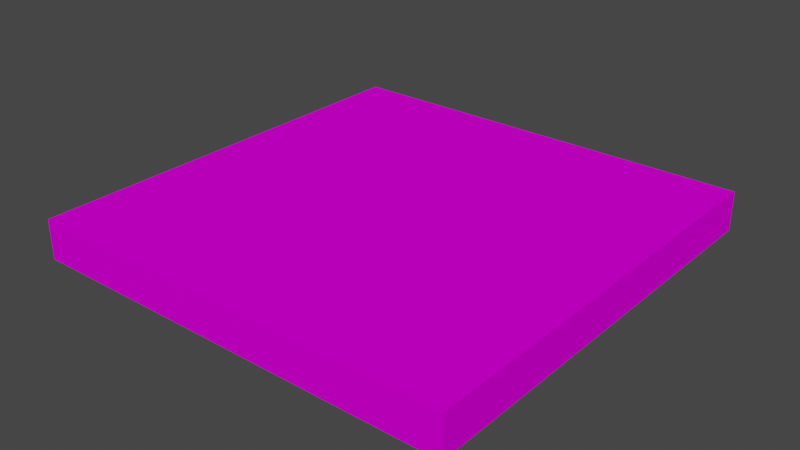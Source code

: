 # Source: Floor02.blend  (saved by Blender 2.90.8; exported with 4.5.12 LTS)
import bpy
from mathutils import Matrix  # noqa: F401  (used for matrix-valued properties, if any)

bpy.ops.wm.read_factory_settings(use_empty=True)
scene = bpy.context.scene
scene.name = 'Scene'

# ---- collections
col_collection = bpy.data.collections.new('Collection'); scene.collection.children.link(col_collection)

# ---- images (referenced by path relative to the original .blend; pixels are not part of the script)
import os
ASSET_DIR = os.environ.get("B2B_ASSET_DIR", "")  # directory of the original .blend (textures are referenced by path, not embedded)
HERE = os.path.dirname(os.path.abspath(__file__))  # packed textures are extracted next to this script under _unpacked/

def load_image(name, relpath, width, height, colorspace="sRGB"):
    """Load a texture the original file referenced (path relative to the .blend, or extracted next to this script)."""
    p = next((c for c in (os.path.join(HERE, relpath), os.path.join(ASSET_DIR, relpath)) if relpath and os.path.exists(c)), "")
    if p:
        img = bpy.data.images.load(p, check_existing=True)
        img.name = name
    else:  # same state as the original file: an image datablock whose file is absent (Cycles renders it pink)
        img = bpy.data.images.new(name, width, height)
        img.source = "FILE"
        img.filepath = "//" + (relpath or name)
    img.colorspace_settings.name = colorspace
    return img
img_floor02_png = load_image('Floor02.png', 'Floor02.png', 1024, 1024, 'sRGB')

# ---- materials (node trees are filled in below, after node groups)
mat_floor02 = bpy.data.materials.new('Floor02')
mat_floor02.alpha_threshold = 0.0
mat_floor02.use_transparent_shadow = False
mat_floor02.line_color = (0.0, 0.0, 0.0, 1.0)

# ---- material node trees
mat_floor02.use_nodes = True; mat_floor02.node_tree.nodes.clear()
_N = mat_floor02.node_tree.nodes; _L = mat_floor02.node_tree.links
n0 = _N.new('ShaderNodeOutputMaterial'); n0.name = 'Material Output'; n0.location = (300, 300)
n1 = _N.new('ShaderNodeBsdfPrincipled'); n1.name = 'Principled BSDF'; n1.location = (10, 300)
n1.distribution = 'GGX'
n1.subsurface_method = 'BURLEY'
n1.inputs[1].default_value = 0.234
n1.inputs[2].default_value = 1.0
n1.inputs[3].default_value = 1.45
n1.inputs[13].default_value = 0.0
n1.inputs[27].default_value = (0.0, 0.0, 0.0, 1.0)
n1.inputs[28].default_value = 1.0
n2 = _N.new('ShaderNodeTexImage'); n2.name = 'Image Texture'; n2.location = (-280, 280)
n2.image = img_floor02_png
n2.interpolation = 'Closest'
_L.new(n1.outputs[0], n0.inputs[0])
_L.new(n2.outputs[0], n1.inputs[0])
n0.is_active_output = True

# ---- world
world_world = bpy.data.worlds.new('World'); scene.world = world_world
world_world.use_nodes = True; world_world.node_tree.nodes.clear()
_N = world_world.node_tree.nodes; _L = world_world.node_tree.links
n0 = _N.new('ShaderNodeOutputWorld'); n0.name = 'World Output'; n0.location = (300, 300)
n1 = _N.new('ShaderNodeBackground'); n1.name = 'Background'; n1.location = (10, 300)
n1.inputs[0].default_value = (0.05088, 0.05088, 0.05088, 1.0)
_L.new(n1.outputs[0], n0.inputs[0])
n0.is_active_output = True
world_world.color = (0.05088, 0.05088, 0.05088)
world_world.use_sun_shadow = False
world_world.sun_shadow_jitter_overblur = 0.0

# ---- meshes
me_cube = bpy.data.meshes.new('Cube')
me_cube.from_pydata([(2.0, -2.0, 0.1824), (2.0, 2.0, 0.1824), (2.0, -2.0, -0.1824), (2.0, 2.0, -0.1824), (-2.0, -2.0, 0.1824), (-2.0, 2.0, 0.1824), (-2.0, -2.0, -0.1824), (-2.0, 2.0, -0.1824)], [], [(0, 4, 6, 2), (3, 2, 6, 7), (7, 6, 4, 5), (5, 1, 3, 7), (1, 0, 2, 3), (5, 4, 0, 1)])
_uv = me_cube.uv_layers.new(name='UVMap')
_uv.uv.foreach_set('vector', [0.75, 0.0, 0.75, 1.0, 0.5, 1.0, 0.5, 0.0, 1.0, 0.0, 1.0, 1.0, 0.0, 1.0, 0.0, 0.0, 0.25, 0.0, 0.25, 1.0, 4.917e-07, 1.0, -5.96e-08, 0.0, 0.25, 1.0, 0.25, 0.0, 0.5, 0.0, 0.5, 1.0, 1.0, 0.0, 1.0, 1.0, 0.75, 1.0, 0.75, 0.0, 1.0, 0.0, 1.0, 1.0, 0.0, 1.0, 0.0, 0.0])
me_cube.materials.append(mat_floor02)
me_cube.use_remesh_preserve_volume = False
me_cube.use_remesh_preserve_attributes = False
me_cube.use_mirror_vertex_groups = False
me_cube.update()

# ---- objects
ob_floor02 = bpy.data.objects.new('Floor02', me_cube)

# ---- transforms, parenting, visibility, modifiers, constraints
ob_floor02.location = (0.0, 0.0, 0.0)
ob_floor02.lock_rotations_4d = False
ob_floor02.empty_display_type = 'ARROWS'
ob_floor02.lineart.crease_threshold = 0.0

# ---- collection membership
col_collection.objects.link(ob_floor02)

# ---- scene / render settings (as saved in the file)
scene.frame_start = 1; scene.frame_end = 250; scene.frame_set(1)
scene.render.engine = 'BLENDER_EEVEE_NEXT'
scene.cycles.use_denoising = False
scene.cycles.samples = 128
scene.cycles.sampling_pattern = 'TABULATED_SOBOL'
scene.cycles.use_adaptive_sampling = False
scene.cycles.use_light_tree = False
scene.view_settings.view_transform = 'Filmic'
bpy.context.view_layer.update()

# ---- added for rendering (the .blend has no active camera and no usable light): camera, sun
cam_auto = bpy.data.cameras.new('AutoCamera')
cam_auto.lens = 50.0
cam_auto.sensor_width = 36.0
cam_auto.clip_end = 1000.0
ob_auto_camera = bpy.data.objects.new('AutoCamera', cam_auto)
scene.collection.objects.link(ob_auto_camera)
ob_auto_camera.location = (5.24473, -6.29368, 4.19579)
ob_auto_camera.rotation_euler = (1.09748, -7.21219e-08, 0.694738)
scene.camera = ob_auto_camera
light_auto_sun = bpy.data.lights.new('AutoSun', 'SUN')
light_auto_sun.energy = 3.0
light_auto_sun.angle = 0.0523599
ob_auto_sun = bpy.data.objects.new('AutoSun', light_auto_sun)
scene.collection.objects.link(ob_auto_sun)
ob_auto_sun.rotation_euler = (0.872665, 0.174533, 0.523599)
bpy.context.view_layer.update()
